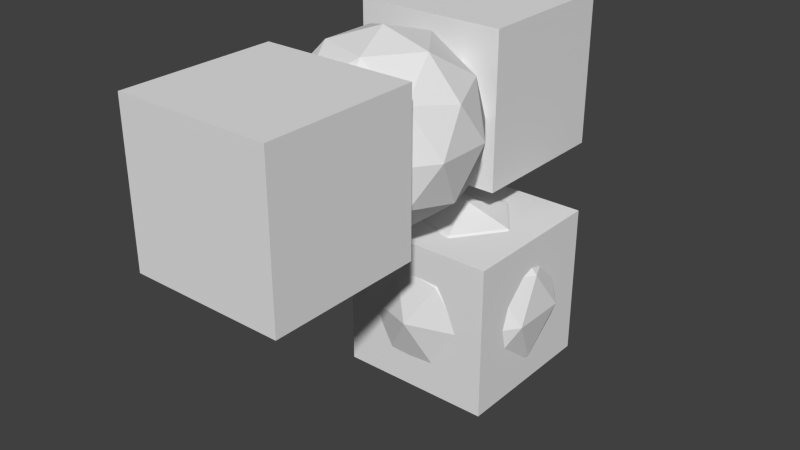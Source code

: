 # Source: Scene.blend  (saved by Blender 2.76.0; exported with 4.5.12 LTS)
import bpy
from mathutils import Matrix  # noqa: F401  (used for matrix-valued properties, if any)

bpy.ops.wm.read_factory_settings(use_empty=True)
scene = bpy.context.scene
scene.name = 'Scene'

# ---- collections
col_collection_1 = bpy.data.collections.new('Collection 1'); scene.collection.children.link(col_collection_1)

# ---- materials (node trees are filled in below, after node groups)
mat_material = bpy.data.materials.new('Material')
mat_material.alpha_threshold = 0.0
mat_material.use_transparent_shadow = False
mat_material.roughness = 0.5
mat_material.line_color = (0.0, 0.0, 0.0, 1.0)

# ---- material node trees

# ---- world
world_world = bpy.data.worlds.new('World'); scene.world = world_world
world_world.color = (0.05088, 0.05088, 0.05088)
world_world.use_sun_shadow = False
world_world.sun_shadow_jitter_overblur = 0.0
world_world.cycles.sampling_method = 'MANUAL'
world_world.cycles.sample_map_resolution = 256

# ---- meshes
me_icosphere = bpy.data.meshes.new('Icosphere')
me_icosphere.from_pydata([(0.0, 0.0, -1.2), (0.8683, -0.6309, -0.5367), (-0.3317, -1.021, -0.5367), (-1.073, 0.0, -0.5367), (-0.3317, 1.021, -0.5367), (0.8683, 0.6309, -0.5367), (0.3317, -1.021, 0.5367), (-0.8683, -0.6309, 0.5367), (-0.8683, 0.6309, 0.5367), (0.3317, 1.021, 0.5367), (1.073, 0.0, 0.5367), (0.0, 0.0, 1.2), (-0.1949, -0.6, -1.021), (0.5104, -0.3708, -1.021), (0.3154, -0.9708, -0.6309), (1.021, 0.0, -0.6309), (0.5104, 0.3708, -1.021), (-0.6309, 0.0, -1.021), (-0.8258, -0.6, -0.6309), (-0.1949, 0.6, -1.021), (-0.8258, 0.6, -0.6309), (0.3154, 0.9708, -0.6309), (1.141, -0.3708, 0.0), (1.141, 0.3708, 0.0), (0.0, -1.2, 0.0), (0.7053, -0.9708, 0.0), (-1.141, -0.3708, 0.0), (-0.7053, -0.9708, 0.0), (-0.7053, 0.9708, 0.0), (-1.141, 0.3708, 0.0), (0.7053, 0.9708, 0.0), (0.0, 1.2, 0.0), (0.8258, -0.6, 0.6309), (-0.3154, -0.9708, 0.6309), (-1.021, 0.0, 0.6309), (-0.3154, 0.9708, 0.6309), (0.8258, 0.6, 0.6309), (0.1949, -0.6, 1.021), (0.6309, 0.0, 1.021), (-0.5104, -0.3708, 1.021), (-0.5104, 0.3708, 1.021), (0.1949, 0.6, 1.021)], [], [(0, 13, 12), (1, 13, 15), (0, 12, 17), (0, 17, 19), (0, 19, 16), (1, 15, 22), (2, 14, 24), (3, 18, 26), (4, 20, 28), (5, 21, 30), (1, 22, 25), (2, 24, 27), (3, 26, 29), (4, 28, 31), (5, 30, 23), (6, 32, 37), (7, 33, 39), (8, 34, 40), (9, 35, 41), (10, 36, 38), (38, 41, 11), (38, 36, 41), (36, 9, 41), (41, 40, 11), (41, 35, 40), (35, 8, 40), (40, 39, 11), (40, 34, 39), (34, 7, 39), (39, 37, 11), (39, 33, 37), (33, 6, 37), (37, 38, 11), (37, 32, 38), (32, 10, 38), (23, 36, 10), (23, 30, 36), (30, 9, 36), (31, 35, 9), (31, 28, 35), (28, 8, 35), (29, 34, 8), (29, 26, 34), (26, 7, 34), (27, 33, 7), (27, 24, 33), (24, 6, 33), (25, 32, 6), (25, 22, 32), (22, 10, 32), (30, 31, 9), (30, 21, 31), (21, 4, 31), (28, 29, 8), (28, 20, 29), (20, 3, 29), (26, 27, 7), (26, 18, 27), (18, 2, 27), (24, 25, 6), (24, 14, 25), (14, 1, 25), (22, 23, 10), (22, 15, 23), (15, 5, 23), (16, 21, 5), (16, 19, 21), (19, 4, 21), (19, 20, 4), (19, 17, 20), (17, 3, 20), (17, 18, 3), (17, 12, 18), (12, 2, 18), (15, 16, 5), (15, 13, 16), (13, 0, 16), (12, 14, 2), (12, 13, 14), (13, 1, 14)])
me_icosphere.use_remesh_preserve_volume = False
me_icosphere.use_remesh_preserve_attributes = False
me_icosphere.use_mirror_vertex_groups = False
me_icosphere.update()
me_cube = bpy.data.meshes.new('Cube')
me_cube.from_pydata([(1.0, 1.0, -1.0), (1.0, -1.0, -1.0), (-1.0, -1.0, -1.0), (-1.0, 1.0, -1.0), (1.0, 1.0, 1.0), (1.0, -1.0, 1.0), (-1.0, -1.0, 1.0), (-1.0, 1.0, 1.0)], [], [(0, 1, 2, 3), (4, 7, 6, 5), (0, 4, 5, 1), (1, 5, 6, 2), (2, 6, 7, 3), (4, 0, 3, 7)])
me_cube.materials.append(mat_material)
me_cube.use_remesh_preserve_volume = False
me_cube.use_remesh_preserve_attributes = False
me_cube.use_mirror_vertex_groups = False
me_cube.update()

# ---- objects
ob_icosphere = bpy.data.objects.new('Icosphere', me_icosphere)
ob_cube = bpy.data.objects.new('Cube', me_cube)
ob_ear2 = bpy.data.objects.new('Ear2', me_cube)
ob_head = bpy.data.objects.new('Head', me_icosphere)
ob_ear = bpy.data.objects.new('Ear', me_cube)

# ---- transforms, parenting, visibility, modifiers, constraints
ob_icosphere.location = (0.0, 0.0, 0.0)
ob_icosphere.lineart.crease_threshold = 0.0
ob_cube.location = (0.0, 0.0, 0.0)
ob_cube.lock_rotations_4d = False
ob_cube.empty_display_type = 'ARROWS'
ob_cube.lineart.crease_threshold = 0.0
ob_ear2.location = (-0.534, 0.8784, 2.485)
ob_ear2.lineart.crease_threshold = 0.0
ob_head.location = (-0.3729, -1.105, 2.41)
ob_head.lineart.crease_threshold = 0.0
ob_ear.location = (-0.2835, -2.942, 2.433)
ob_ear.lineart.crease_threshold = 0.0

# ---- collection membership
col_collection_1.objects.link(ob_icosphere)
col_collection_1.objects.link(ob_cube)
col_collection_1.objects.link(ob_ear2)
col_collection_1.objects.link(ob_head)
col_collection_1.objects.link(ob_ear)

# ---- scene / render settings (as saved in the file)
scene.frame_start = 1; scene.frame_end = 250; scene.frame_set(1)
scene.render.engine = 'BLENDER_EEVEE_NEXT'
scene.render.resolution_percentage = 50
scene.render.dither_intensity = 0.0
scene.cycles.use_denoising = False
scene.cycles.samples = 10
scene.cycles.sampling_pattern = 'TABULATED_SOBOL'
scene.cycles.light_sampling_threshold = 0.0
scene.cycles.use_adaptive_sampling = False
scene.cycles.use_light_tree = False
scene.cycles.blur_glossy = 0.0
scene.cycles.pixel_filter_type = 'GAUSSIAN'
scene.cycles.sample_clamp_indirect = 0.0
scene.view_settings.view_transform = 'Standard'
bpy.context.view_layer.update()

# ---- added for rendering (the .blend has no active camera and no usable light): camera, sun
cam_auto = bpy.data.cameras.new('AutoCamera')
cam_auto.lens = 50.0
cam_auto.sensor_width = 36.0
cam_auto.clip_end = 1000.0
ob_auto_camera = bpy.data.objects.new('AutoCamera', cam_auto)
scene.collection.objects.link(ob_auto_camera)
ob_auto_camera.location = (7.21525, -9.92557, 7.13439)
ob_auto_camera.rotation_euler = (1.09748, -7.21219e-08, 0.694738)
scene.camera = ob_auto_camera
light_auto_sun = bpy.data.lights.new('AutoSun', 'SUN')
light_auto_sun.energy = 3.0
light_auto_sun.angle = 0.0523599
ob_auto_sun = bpy.data.objects.new('AutoSun', light_auto_sun)
scene.collection.objects.link(ob_auto_sun)
ob_auto_sun.rotation_euler = (0.872665, 0.174533, 0.523599)
bpy.context.view_layer.update()
